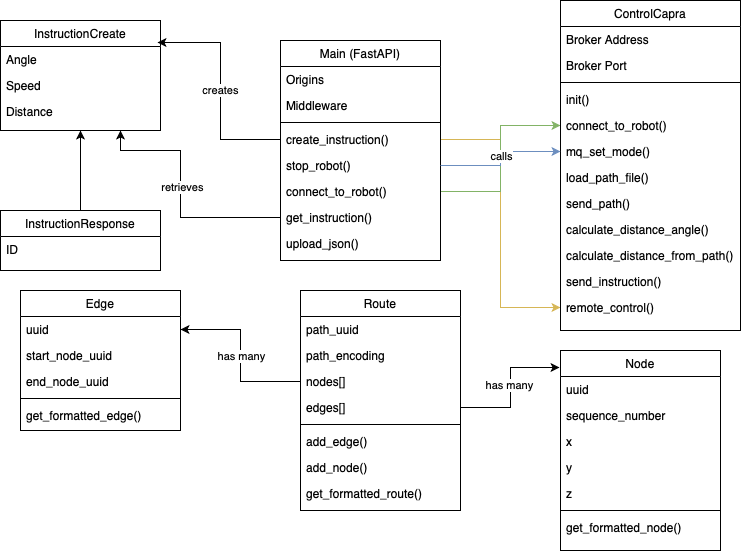

The diagram above was exported from draw.io. Its source (the exported page's mxGraphModel, read from the mxfile embedded in the PNG):
<mxGraphModel dx="984" dy="687" grid="1" gridSize="10" guides="1" tooltips="1" connect="1" arrows="1" fold="1" page="1" pageScale="1" pageWidth="827" pageHeight="1169" math="0" shadow="0">
  <root>
    <mxCell id="WIyWlLk6GJQsqaUBKTNV-0" />
    <mxCell id="WIyWlLk6GJQsqaUBKTNV-1" parent="WIyWlLk6GJQsqaUBKTNV-0" />
    <mxCell id="tkEiqG8CGRlU1J4Iuxte-46" style="edgeStyle=orthogonalEdgeStyle;rounded=0;orthogonalLoop=1;jettySize=auto;html=1;exitX=1;exitY=0.5;exitDx=0;exitDy=0;entryX=0;entryY=0.5;entryDx=0;entryDy=0;fillColor=#fff2cc;strokeColor=#d6b656;" edge="1" parent="WIyWlLk6GJQsqaUBKTNV-1" source="tkEiqG8CGRlU1J4Iuxte-30" target="tkEiqG8CGRlU1J4Iuxte-9">
      <mxGeometry relative="1" as="geometry" />
    </mxCell>
    <mxCell id="tkEiqG8CGRlU1J4Iuxte-37" style="edgeStyle=orthogonalEdgeStyle;rounded=0;orthogonalLoop=1;jettySize=auto;html=1;exitX=1;exitY=0.5;exitDx=0;exitDy=0;entryX=0;entryY=0.5;entryDx=0;entryDy=0;fillColor=#d5e8d4;strokeColor=#82b366;" edge="1" parent="WIyWlLk6GJQsqaUBKTNV-1" source="tkEiqG8CGRlU1J4Iuxte-36" target="tkEiqG8CGRlU1J4Iuxte-0">
      <mxGeometry relative="1" as="geometry" />
    </mxCell>
    <mxCell id="zkfFHV4jXpPFQw0GAbJ--0" value="ControlCapra" style="swimlane;fontStyle=0;align=center;verticalAlign=top;childLayout=stackLayout;horizontal=1;startSize=26;horizontalStack=0;resizeParent=1;resizeLast=0;collapsible=1;marginBottom=0;rounded=0;shadow=0;strokeWidth=1;" parent="WIyWlLk6GJQsqaUBKTNV-1" vertex="1">
      <mxGeometry x="590" y="30" width="180" height="330" as="geometry">
        <mxRectangle x="230" y="140" width="160" height="26" as="alternateBounds" />
      </mxGeometry>
    </mxCell>
    <mxCell id="zkfFHV4jXpPFQw0GAbJ--1" value="Broker Address" style="text;align=left;verticalAlign=top;spacingLeft=4;spacingRight=4;overflow=hidden;rotatable=0;points=[[0,0.5],[1,0.5]];portConstraint=eastwest;" parent="zkfFHV4jXpPFQw0GAbJ--0" vertex="1">
      <mxGeometry y="26" width="180" height="26" as="geometry" />
    </mxCell>
    <mxCell id="zkfFHV4jXpPFQw0GAbJ--2" value="Broker Port" style="text;align=left;verticalAlign=top;spacingLeft=4;spacingRight=4;overflow=hidden;rotatable=0;points=[[0,0.5],[1,0.5]];portConstraint=eastwest;rounded=0;shadow=0;html=0;" parent="zkfFHV4jXpPFQw0GAbJ--0" vertex="1">
      <mxGeometry y="52" width="180" height="26" as="geometry" />
    </mxCell>
    <mxCell id="zkfFHV4jXpPFQw0GAbJ--4" value="" style="line;html=1;strokeWidth=1;align=left;verticalAlign=middle;spacingTop=-1;spacingLeft=3;spacingRight=3;rotatable=0;labelPosition=right;points=[];portConstraint=eastwest;" parent="zkfFHV4jXpPFQw0GAbJ--0" vertex="1">
      <mxGeometry y="78" width="180" height="8" as="geometry" />
    </mxCell>
    <mxCell id="zkfFHV4jXpPFQw0GAbJ--5" value="init()" style="text;align=left;verticalAlign=top;spacingLeft=4;spacingRight=4;overflow=hidden;rotatable=0;points=[[0,0.5],[1,0.5]];portConstraint=eastwest;" parent="zkfFHV4jXpPFQw0GAbJ--0" vertex="1">
      <mxGeometry y="86" width="180" height="26" as="geometry" />
    </mxCell>
    <mxCell id="tkEiqG8CGRlU1J4Iuxte-0" value="connect_to_robot()" style="text;align=left;verticalAlign=top;spacingLeft=4;spacingRight=4;overflow=hidden;rotatable=0;points=[[0,0.5],[1,0.5]];portConstraint=eastwest;" vertex="1" parent="zkfFHV4jXpPFQw0GAbJ--0">
      <mxGeometry y="112" width="180" height="26" as="geometry" />
    </mxCell>
    <mxCell id="tkEiqG8CGRlU1J4Iuxte-1" value="mq_set_mode()" style="text;align=left;verticalAlign=top;spacingLeft=4;spacingRight=4;overflow=hidden;rotatable=0;points=[[0,0.5],[1,0.5]];portConstraint=eastwest;" vertex="1" parent="zkfFHV4jXpPFQw0GAbJ--0">
      <mxGeometry y="138" width="180" height="26" as="geometry" />
    </mxCell>
    <mxCell id="tkEiqG8CGRlU1J4Iuxte-2" value="load_path_file()" style="text;align=left;verticalAlign=top;spacingLeft=4;spacingRight=4;overflow=hidden;rotatable=0;points=[[0,0.5],[1,0.5]];portConstraint=eastwest;" vertex="1" parent="zkfFHV4jXpPFQw0GAbJ--0">
      <mxGeometry y="164" width="180" height="26" as="geometry" />
    </mxCell>
    <mxCell id="tkEiqG8CGRlU1J4Iuxte-3" value="send_path()" style="text;align=left;verticalAlign=top;spacingLeft=4;spacingRight=4;overflow=hidden;rotatable=0;points=[[0,0.5],[1,0.5]];portConstraint=eastwest;" vertex="1" parent="zkfFHV4jXpPFQw0GAbJ--0">
      <mxGeometry y="190" width="180" height="26" as="geometry" />
    </mxCell>
    <mxCell id="tkEiqG8CGRlU1J4Iuxte-4" value="calculate_distance_angle()" style="text;align=left;verticalAlign=top;spacingLeft=4;spacingRight=4;overflow=hidden;rotatable=0;points=[[0,0.5],[1,0.5]];portConstraint=eastwest;" vertex="1" parent="zkfFHV4jXpPFQw0GAbJ--0">
      <mxGeometry y="216" width="180" height="26" as="geometry" />
    </mxCell>
    <mxCell id="tkEiqG8CGRlU1J4Iuxte-5" value="calculate_distance_from_path()" style="text;align=left;verticalAlign=top;spacingLeft=4;spacingRight=4;overflow=hidden;rotatable=0;points=[[0,0.5],[1,0.5]];portConstraint=eastwest;" vertex="1" parent="zkfFHV4jXpPFQw0GAbJ--0">
      <mxGeometry y="242" width="180" height="26" as="geometry" />
    </mxCell>
    <mxCell id="tkEiqG8CGRlU1J4Iuxte-8" value="send_instruction()" style="text;align=left;verticalAlign=top;spacingLeft=4;spacingRight=4;overflow=hidden;rotatable=0;points=[[0,0.5],[1,0.5]];portConstraint=eastwest;" vertex="1" parent="zkfFHV4jXpPFQw0GAbJ--0">
      <mxGeometry y="268" width="180" height="26" as="geometry" />
    </mxCell>
    <mxCell id="tkEiqG8CGRlU1J4Iuxte-9" value="remote_control()" style="text;align=left;verticalAlign=top;spacingLeft=4;spacingRight=4;overflow=hidden;rotatable=0;points=[[0,0.5],[1,0.5]];portConstraint=eastwest;" vertex="1" parent="zkfFHV4jXpPFQw0GAbJ--0">
      <mxGeometry y="294" width="180" height="26" as="geometry" />
    </mxCell>
    <mxCell id="zkfFHV4jXpPFQw0GAbJ--6" value="Route" style="swimlane;fontStyle=0;align=center;verticalAlign=top;childLayout=stackLayout;horizontal=1;startSize=26;horizontalStack=0;resizeParent=1;resizeLast=0;collapsible=1;marginBottom=0;rounded=0;shadow=0;strokeWidth=1;" parent="WIyWlLk6GJQsqaUBKTNV-1" vertex="1">
      <mxGeometry x="330" y="320" width="160" height="220" as="geometry">
        <mxRectangle x="130" y="380" width="160" height="26" as="alternateBounds" />
      </mxGeometry>
    </mxCell>
    <mxCell id="zkfFHV4jXpPFQw0GAbJ--7" value="path_uuid" style="text;align=left;verticalAlign=top;spacingLeft=4;spacingRight=4;overflow=hidden;rotatable=0;points=[[0,0.5],[1,0.5]];portConstraint=eastwest;" parent="zkfFHV4jXpPFQw0GAbJ--6" vertex="1">
      <mxGeometry y="26" width="160" height="26" as="geometry" />
    </mxCell>
    <mxCell id="zkfFHV4jXpPFQw0GAbJ--8" value="path_encoding" style="text;align=left;verticalAlign=top;spacingLeft=4;spacingRight=4;overflow=hidden;rotatable=0;points=[[0,0.5],[1,0.5]];portConstraint=eastwest;rounded=0;shadow=0;html=0;" parent="zkfFHV4jXpPFQw0GAbJ--6" vertex="1">
      <mxGeometry y="52" width="160" height="26" as="geometry" />
    </mxCell>
    <mxCell id="tkEiqG8CGRlU1J4Iuxte-45" value="nodes[]" style="text;align=left;verticalAlign=top;spacingLeft=4;spacingRight=4;overflow=hidden;rotatable=0;points=[[0,0.5],[1,0.5]];portConstraint=eastwest;" vertex="1" parent="zkfFHV4jXpPFQw0GAbJ--6">
      <mxGeometry y="78" width="160" height="26" as="geometry" />
    </mxCell>
    <mxCell id="zkfFHV4jXpPFQw0GAbJ--11" value="edges[]" style="text;align=left;verticalAlign=top;spacingLeft=4;spacingRight=4;overflow=hidden;rotatable=0;points=[[0,0.5],[1,0.5]];portConstraint=eastwest;" parent="zkfFHV4jXpPFQw0GAbJ--6" vertex="1">
      <mxGeometry y="104" width="160" height="26" as="geometry" />
    </mxCell>
    <mxCell id="zkfFHV4jXpPFQw0GAbJ--9" value="" style="line;html=1;strokeWidth=1;align=left;verticalAlign=middle;spacingTop=-1;spacingLeft=3;spacingRight=3;rotatable=0;labelPosition=right;points=[];portConstraint=eastwest;" parent="zkfFHV4jXpPFQw0GAbJ--6" vertex="1">
      <mxGeometry y="130" width="160" height="8" as="geometry" />
    </mxCell>
    <mxCell id="tkEiqG8CGRlU1J4Iuxte-47" value="add_edge()" style="text;align=left;verticalAlign=top;spacingLeft=4;spacingRight=4;overflow=hidden;rotatable=0;points=[[0,0.5],[1,0.5]];portConstraint=eastwest;" vertex="1" parent="zkfFHV4jXpPFQw0GAbJ--6">
      <mxGeometry y="138" width="160" height="26" as="geometry" />
    </mxCell>
    <mxCell id="tkEiqG8CGRlU1J4Iuxte-48" value="add_node()" style="text;align=left;verticalAlign=top;spacingLeft=4;spacingRight=4;overflow=hidden;rotatable=0;points=[[0,0.5],[1,0.5]];portConstraint=eastwest;" vertex="1" parent="zkfFHV4jXpPFQw0GAbJ--6">
      <mxGeometry y="164" width="160" height="26" as="geometry" />
    </mxCell>
    <mxCell id="tkEiqG8CGRlU1J4Iuxte-49" value="get_formatted_route()" style="text;align=left;verticalAlign=top;spacingLeft=4;spacingRight=4;overflow=hidden;rotatable=0;points=[[0,0.5],[1,0.5]];portConstraint=eastwest;" vertex="1" parent="zkfFHV4jXpPFQw0GAbJ--6">
      <mxGeometry y="190" width="160" height="26" as="geometry" />
    </mxCell>
    <mxCell id="tkEiqG8CGRlU1J4Iuxte-10" value="Main (FastAPI)" style="swimlane;fontStyle=0;align=center;verticalAlign=top;childLayout=stackLayout;horizontal=1;startSize=26;horizontalStack=0;resizeParent=1;resizeLast=0;collapsible=1;marginBottom=0;rounded=0;shadow=0;strokeWidth=1;" vertex="1" parent="WIyWlLk6GJQsqaUBKTNV-1">
      <mxGeometry x="310" y="70" width="160" height="220" as="geometry">
        <mxRectangle x="130" y="380" width="160" height="26" as="alternateBounds" />
      </mxGeometry>
    </mxCell>
    <mxCell id="tkEiqG8CGRlU1J4Iuxte-12" value="Origins" style="text;align=left;verticalAlign=top;spacingLeft=4;spacingRight=4;overflow=hidden;rotatable=0;points=[[0,0.5],[1,0.5]];portConstraint=eastwest;rounded=0;shadow=0;html=0;" vertex="1" parent="tkEiqG8CGRlU1J4Iuxte-10">
      <mxGeometry y="26" width="160" height="26" as="geometry" />
    </mxCell>
    <mxCell id="tkEiqG8CGRlU1J4Iuxte-16" value="Middleware" style="text;align=left;verticalAlign=top;spacingLeft=4;spacingRight=4;overflow=hidden;rotatable=0;points=[[0,0.5],[1,0.5]];portConstraint=eastwest;rounded=0;shadow=0;html=0;" vertex="1" parent="tkEiqG8CGRlU1J4Iuxte-10">
      <mxGeometry y="52" width="160" height="26" as="geometry" />
    </mxCell>
    <mxCell id="tkEiqG8CGRlU1J4Iuxte-13" value="" style="line;html=1;strokeWidth=1;align=left;verticalAlign=middle;spacingTop=-1;spacingLeft=3;spacingRight=3;rotatable=0;labelPosition=right;points=[];portConstraint=eastwest;" vertex="1" parent="tkEiqG8CGRlU1J4Iuxte-10">
      <mxGeometry y="78" width="160" height="8" as="geometry" />
    </mxCell>
    <mxCell id="tkEiqG8CGRlU1J4Iuxte-30" value="create_instruction()" style="text;align=left;verticalAlign=top;spacingLeft=4;spacingRight=4;overflow=hidden;rotatable=0;points=[[0,0.5],[1,0.5]];portConstraint=eastwest;rounded=0;shadow=0;html=0;" vertex="1" parent="tkEiqG8CGRlU1J4Iuxte-10">
      <mxGeometry y="86" width="160" height="26" as="geometry" />
    </mxCell>
    <mxCell id="tkEiqG8CGRlU1J4Iuxte-33" value="stop_robot()" style="text;align=left;verticalAlign=top;spacingLeft=4;spacingRight=4;overflow=hidden;rotatable=0;points=[[0,0.5],[1,0.5]];portConstraint=eastwest;rounded=0;shadow=0;html=0;" vertex="1" parent="tkEiqG8CGRlU1J4Iuxte-10">
      <mxGeometry y="112" width="160" height="26" as="geometry" />
    </mxCell>
    <mxCell id="tkEiqG8CGRlU1J4Iuxte-36" value="connect_to_robot()" style="text;align=left;verticalAlign=top;spacingLeft=4;spacingRight=4;overflow=hidden;rotatable=0;points=[[0,0.5],[1,0.5]];portConstraint=eastwest;rounded=0;shadow=0;html=0;" vertex="1" parent="tkEiqG8CGRlU1J4Iuxte-10">
      <mxGeometry y="138" width="160" height="26" as="geometry" />
    </mxCell>
    <mxCell id="tkEiqG8CGRlU1J4Iuxte-40" value="get_instruction()" style="text;align=left;verticalAlign=top;spacingLeft=4;spacingRight=4;overflow=hidden;rotatable=0;points=[[0,0.5],[1,0.5]];portConstraint=eastwest;rounded=0;shadow=0;html=0;" vertex="1" parent="tkEiqG8CGRlU1J4Iuxte-10">
      <mxGeometry y="164" width="160" height="26" as="geometry" />
    </mxCell>
    <mxCell id="tkEiqG8CGRlU1J4Iuxte-44" value="upload_json()" style="text;align=left;verticalAlign=top;spacingLeft=4;spacingRight=4;overflow=hidden;rotatable=0;points=[[0,0.5],[1,0.5]];portConstraint=eastwest;rounded=0;shadow=0;html=0;" vertex="1" parent="tkEiqG8CGRlU1J4Iuxte-10">
      <mxGeometry y="190" width="160" height="26" as="geometry" />
    </mxCell>
    <mxCell id="tkEiqG8CGRlU1J4Iuxte-17" value="InstructionCreate" style="swimlane;fontStyle=0;align=center;verticalAlign=top;childLayout=stackLayout;horizontal=1;startSize=26;horizontalStack=0;resizeParent=1;resizeLast=0;collapsible=1;marginBottom=0;rounded=0;shadow=0;strokeWidth=1;" vertex="1" parent="WIyWlLk6GJQsqaUBKTNV-1">
      <mxGeometry x="30" y="50" width="160" height="110" as="geometry">
        <mxRectangle x="130" y="380" width="160" height="26" as="alternateBounds" />
      </mxGeometry>
    </mxCell>
    <mxCell id="tkEiqG8CGRlU1J4Iuxte-18" value="Angle" style="text;align=left;verticalAlign=top;spacingLeft=4;spacingRight=4;overflow=hidden;rotatable=0;points=[[0,0.5],[1,0.5]];portConstraint=eastwest;" vertex="1" parent="tkEiqG8CGRlU1J4Iuxte-17">
      <mxGeometry y="26" width="160" height="26" as="geometry" />
    </mxCell>
    <mxCell id="tkEiqG8CGRlU1J4Iuxte-19" value="Speed" style="text;align=left;verticalAlign=top;spacingLeft=4;spacingRight=4;overflow=hidden;rotatable=0;points=[[0,0.5],[1,0.5]];portConstraint=eastwest;rounded=0;shadow=0;html=0;" vertex="1" parent="tkEiqG8CGRlU1J4Iuxte-17">
      <mxGeometry y="52" width="160" height="26" as="geometry" />
    </mxCell>
    <mxCell id="tkEiqG8CGRlU1J4Iuxte-23" value="Distance" style="text;align=left;verticalAlign=top;spacingLeft=4;spacingRight=4;overflow=hidden;rotatable=0;points=[[0,0.5],[1,0.5]];portConstraint=eastwest;rounded=0;shadow=0;html=0;" vertex="1" parent="tkEiqG8CGRlU1J4Iuxte-17">
      <mxGeometry y="78" width="160" height="26" as="geometry" />
    </mxCell>
    <mxCell id="tkEiqG8CGRlU1J4Iuxte-31" style="edgeStyle=orthogonalEdgeStyle;rounded=0;orthogonalLoop=1;jettySize=auto;html=1;exitX=0.5;exitY=0;exitDx=0;exitDy=0;entryX=0.5;entryY=1;entryDx=0;entryDy=0;" edge="1" parent="WIyWlLk6GJQsqaUBKTNV-1" source="tkEiqG8CGRlU1J4Iuxte-25" target="tkEiqG8CGRlU1J4Iuxte-17">
      <mxGeometry relative="1" as="geometry" />
    </mxCell>
    <mxCell id="tkEiqG8CGRlU1J4Iuxte-25" value="InstructionResponse" style="swimlane;fontStyle=0;align=center;verticalAlign=top;childLayout=stackLayout;horizontal=1;startSize=26;horizontalStack=0;resizeParent=1;resizeLast=0;collapsible=1;marginBottom=0;rounded=0;shadow=0;strokeWidth=1;" vertex="1" parent="WIyWlLk6GJQsqaUBKTNV-1">
      <mxGeometry x="30" y="240" width="160" height="60" as="geometry">
        <mxRectangle x="130" y="380" width="160" height="26" as="alternateBounds" />
      </mxGeometry>
    </mxCell>
    <mxCell id="tkEiqG8CGRlU1J4Iuxte-26" value="ID" style="text;align=left;verticalAlign=top;spacingLeft=4;spacingRight=4;overflow=hidden;rotatable=0;points=[[0,0.5],[1,0.5]];portConstraint=eastwest;" vertex="1" parent="tkEiqG8CGRlU1J4Iuxte-25">
      <mxGeometry y="26" width="160" height="26" as="geometry" />
    </mxCell>
    <mxCell id="tkEiqG8CGRlU1J4Iuxte-34" style="edgeStyle=orthogonalEdgeStyle;rounded=0;orthogonalLoop=1;jettySize=auto;html=1;exitX=1;exitY=0.5;exitDx=0;exitDy=0;entryX=0;entryY=0.5;entryDx=0;entryDy=0;fillColor=#dae8fc;strokeColor=#6c8ebf;" edge="1" parent="WIyWlLk6GJQsqaUBKTNV-1" source="tkEiqG8CGRlU1J4Iuxte-33" target="tkEiqG8CGRlU1J4Iuxte-1">
      <mxGeometry relative="1" as="geometry" />
    </mxCell>
    <mxCell id="tkEiqG8CGRlU1J4Iuxte-35" value="calls" style="edgeLabel;html=1;align=center;verticalAlign=middle;resizable=0;points=[];" vertex="1" connectable="0" parent="tkEiqG8CGRlU1J4Iuxte-34">
      <mxGeometry x="0.0411" relative="1" as="geometry">
        <mxPoint as="offset" />
      </mxGeometry>
    </mxCell>
    <mxCell id="tkEiqG8CGRlU1J4Iuxte-38" style="edgeStyle=orthogonalEdgeStyle;rounded=0;orthogonalLoop=1;jettySize=auto;html=1;exitX=0;exitY=0.5;exitDx=0;exitDy=0;entryX=0.981;entryY=-0.154;entryDx=0;entryDy=0;entryPerimeter=0;" edge="1" parent="WIyWlLk6GJQsqaUBKTNV-1" source="tkEiqG8CGRlU1J4Iuxte-30" target="tkEiqG8CGRlU1J4Iuxte-18">
      <mxGeometry relative="1" as="geometry" />
    </mxCell>
    <mxCell id="tkEiqG8CGRlU1J4Iuxte-39" value="creates" style="edgeLabel;html=1;align=center;verticalAlign=middle;resizable=0;points=[];" vertex="1" connectable="0" parent="tkEiqG8CGRlU1J4Iuxte-38">
      <mxGeometry x="-0.0002" y="1" relative="1" as="geometry">
        <mxPoint as="offset" />
      </mxGeometry>
    </mxCell>
    <mxCell id="tkEiqG8CGRlU1J4Iuxte-42" style="edgeStyle=orthogonalEdgeStyle;rounded=0;orthogonalLoop=1;jettySize=auto;html=1;exitX=0;exitY=0.5;exitDx=0;exitDy=0;entryX=0.75;entryY=1;entryDx=0;entryDy=0;" edge="1" parent="WIyWlLk6GJQsqaUBKTNV-1" source="tkEiqG8CGRlU1J4Iuxte-40" target="tkEiqG8CGRlU1J4Iuxte-17">
      <mxGeometry relative="1" as="geometry">
        <Array as="points">
          <mxPoint x="210" y="247" />
          <mxPoint x="210" y="180" />
          <mxPoint x="150" y="180" />
        </Array>
      </mxGeometry>
    </mxCell>
    <mxCell id="tkEiqG8CGRlU1J4Iuxte-43" value="retrieves" style="edgeLabel;html=1;align=center;verticalAlign=middle;resizable=0;points=[];" vertex="1" connectable="0" parent="tkEiqG8CGRlU1J4Iuxte-42">
      <mxGeometry x="0.0607" y="-1" relative="1" as="geometry">
        <mxPoint as="offset" />
      </mxGeometry>
    </mxCell>
    <mxCell id="tkEiqG8CGRlU1J4Iuxte-50" value="Edge" style="swimlane;fontStyle=0;align=center;verticalAlign=top;childLayout=stackLayout;horizontal=1;startSize=26;horizontalStack=0;resizeParent=1;resizeLast=0;collapsible=1;marginBottom=0;rounded=0;shadow=0;strokeWidth=1;" vertex="1" parent="WIyWlLk6GJQsqaUBKTNV-1">
      <mxGeometry x="50" y="320" width="160" height="140" as="geometry">
        <mxRectangle x="130" y="380" width="160" height="26" as="alternateBounds" />
      </mxGeometry>
    </mxCell>
    <mxCell id="tkEiqG8CGRlU1J4Iuxte-51" value="uuid" style="text;align=left;verticalAlign=top;spacingLeft=4;spacingRight=4;overflow=hidden;rotatable=0;points=[[0,0.5],[1,0.5]];portConstraint=eastwest;" vertex="1" parent="tkEiqG8CGRlU1J4Iuxte-50">
      <mxGeometry y="26" width="160" height="26" as="geometry" />
    </mxCell>
    <mxCell id="tkEiqG8CGRlU1J4Iuxte-52" value="start_node_uuid" style="text;align=left;verticalAlign=top;spacingLeft=4;spacingRight=4;overflow=hidden;rotatable=0;points=[[0,0.5],[1,0.5]];portConstraint=eastwest;rounded=0;shadow=0;html=0;" vertex="1" parent="tkEiqG8CGRlU1J4Iuxte-50">
      <mxGeometry y="52" width="160" height="26" as="geometry" />
    </mxCell>
    <mxCell id="tkEiqG8CGRlU1J4Iuxte-53" value="end_node_uuid" style="text;align=left;verticalAlign=top;spacingLeft=4;spacingRight=4;overflow=hidden;rotatable=0;points=[[0,0.5],[1,0.5]];portConstraint=eastwest;" vertex="1" parent="tkEiqG8CGRlU1J4Iuxte-50">
      <mxGeometry y="78" width="160" height="26" as="geometry" />
    </mxCell>
    <mxCell id="tkEiqG8CGRlU1J4Iuxte-55" value="" style="line;html=1;strokeWidth=1;align=left;verticalAlign=middle;spacingTop=-1;spacingLeft=3;spacingRight=3;rotatable=0;labelPosition=right;points=[];portConstraint=eastwest;" vertex="1" parent="tkEiqG8CGRlU1J4Iuxte-50">
      <mxGeometry y="104" width="160" height="8" as="geometry" />
    </mxCell>
    <mxCell id="tkEiqG8CGRlU1J4Iuxte-58" value="get_formatted_edge()" style="text;align=left;verticalAlign=top;spacingLeft=4;spacingRight=4;overflow=hidden;rotatable=0;points=[[0,0.5],[1,0.5]];portConstraint=eastwest;" vertex="1" parent="tkEiqG8CGRlU1J4Iuxte-50">
      <mxGeometry y="112" width="160" height="26" as="geometry" />
    </mxCell>
    <mxCell id="tkEiqG8CGRlU1J4Iuxte-59" style="edgeStyle=orthogonalEdgeStyle;rounded=0;orthogonalLoop=1;jettySize=auto;html=1;exitX=0;exitY=0.5;exitDx=0;exitDy=0;entryX=1;entryY=0.5;entryDx=0;entryDy=0;" edge="1" parent="WIyWlLk6GJQsqaUBKTNV-1" source="tkEiqG8CGRlU1J4Iuxte-45" target="tkEiqG8CGRlU1J4Iuxte-51">
      <mxGeometry relative="1" as="geometry" />
    </mxCell>
    <mxCell id="tkEiqG8CGRlU1J4Iuxte-60" value="has many" style="edgeLabel;html=1;align=center;verticalAlign=middle;resizable=0;points=[];" vertex="1" connectable="0" parent="tkEiqG8CGRlU1J4Iuxte-59">
      <mxGeometry relative="1" as="geometry">
        <mxPoint as="offset" />
      </mxGeometry>
    </mxCell>
    <mxCell id="tkEiqG8CGRlU1J4Iuxte-61" value="Node" style="swimlane;fontStyle=0;align=center;verticalAlign=top;childLayout=stackLayout;horizontal=1;startSize=26;horizontalStack=0;resizeParent=1;resizeLast=0;collapsible=1;marginBottom=0;rounded=0;shadow=0;strokeWidth=1;" vertex="1" parent="WIyWlLk6GJQsqaUBKTNV-1">
      <mxGeometry x="590" y="380" width="160" height="200" as="geometry">
        <mxRectangle x="130" y="380" width="160" height="26" as="alternateBounds" />
      </mxGeometry>
    </mxCell>
    <mxCell id="tkEiqG8CGRlU1J4Iuxte-62" value="uuid" style="text;align=left;verticalAlign=top;spacingLeft=4;spacingRight=4;overflow=hidden;rotatable=0;points=[[0,0.5],[1,0.5]];portConstraint=eastwest;" vertex="1" parent="tkEiqG8CGRlU1J4Iuxte-61">
      <mxGeometry y="26" width="160" height="26" as="geometry" />
    </mxCell>
    <mxCell id="tkEiqG8CGRlU1J4Iuxte-63" value="sequence_number" style="text;align=left;verticalAlign=top;spacingLeft=4;spacingRight=4;overflow=hidden;rotatable=0;points=[[0,0.5],[1,0.5]];portConstraint=eastwest;rounded=0;shadow=0;html=0;" vertex="1" parent="tkEiqG8CGRlU1J4Iuxte-61">
      <mxGeometry y="52" width="160" height="26" as="geometry" />
    </mxCell>
    <mxCell id="tkEiqG8CGRlU1J4Iuxte-64" value="x" style="text;align=left;verticalAlign=top;spacingLeft=4;spacingRight=4;overflow=hidden;rotatable=0;points=[[0,0.5],[1,0.5]];portConstraint=eastwest;" vertex="1" parent="tkEiqG8CGRlU1J4Iuxte-61">
      <mxGeometry y="78" width="160" height="26" as="geometry" />
    </mxCell>
    <mxCell id="tkEiqG8CGRlU1J4Iuxte-65" value="y" style="text;align=left;verticalAlign=top;spacingLeft=4;spacingRight=4;overflow=hidden;rotatable=0;points=[[0,0.5],[1,0.5]];portConstraint=eastwest;" vertex="1" parent="tkEiqG8CGRlU1J4Iuxte-61">
      <mxGeometry y="104" width="160" height="26" as="geometry" />
    </mxCell>
    <mxCell id="tkEiqG8CGRlU1J4Iuxte-67" value="z" style="text;align=left;verticalAlign=top;spacingLeft=4;spacingRight=4;overflow=hidden;rotatable=0;points=[[0,0.5],[1,0.5]];portConstraint=eastwest;" vertex="1" parent="tkEiqG8CGRlU1J4Iuxte-61">
      <mxGeometry y="130" width="160" height="26" as="geometry" />
    </mxCell>
    <mxCell id="tkEiqG8CGRlU1J4Iuxte-66" value="" style="line;html=1;strokeWidth=1;align=left;verticalAlign=middle;spacingTop=-1;spacingLeft=3;spacingRight=3;rotatable=0;labelPosition=right;points=[];portConstraint=eastwest;" vertex="1" parent="tkEiqG8CGRlU1J4Iuxte-61">
      <mxGeometry y="156" width="160" height="8" as="geometry" />
    </mxCell>
    <mxCell id="tkEiqG8CGRlU1J4Iuxte-69" value="get_formatted_node()" style="text;align=left;verticalAlign=top;spacingLeft=4;spacingRight=4;overflow=hidden;rotatable=0;points=[[0,0.5],[1,0.5]];portConstraint=eastwest;" vertex="1" parent="tkEiqG8CGRlU1J4Iuxte-61">
      <mxGeometry y="164" width="160" height="26" as="geometry" />
    </mxCell>
    <mxCell id="tkEiqG8CGRlU1J4Iuxte-70" style="edgeStyle=orthogonalEdgeStyle;rounded=0;orthogonalLoop=1;jettySize=auto;html=1;exitX=1;exitY=0.5;exitDx=0;exitDy=0;entryX=-0.006;entryY=0.085;entryDx=0;entryDy=0;entryPerimeter=0;" edge="1" parent="WIyWlLk6GJQsqaUBKTNV-1" source="zkfFHV4jXpPFQw0GAbJ--11" target="tkEiqG8CGRlU1J4Iuxte-61">
      <mxGeometry relative="1" as="geometry" />
    </mxCell>
    <mxCell id="tkEiqG8CGRlU1J4Iuxte-71" value="has many" style="edgeLabel;html=1;align=center;verticalAlign=middle;resizable=0;points=[];" vertex="1" connectable="0" parent="tkEiqG8CGRlU1J4Iuxte-70">
      <mxGeometry x="0.0557" y="2" relative="1" as="geometry">
        <mxPoint as="offset" />
      </mxGeometry>
    </mxCell>
  </root>
</mxGraphModel>